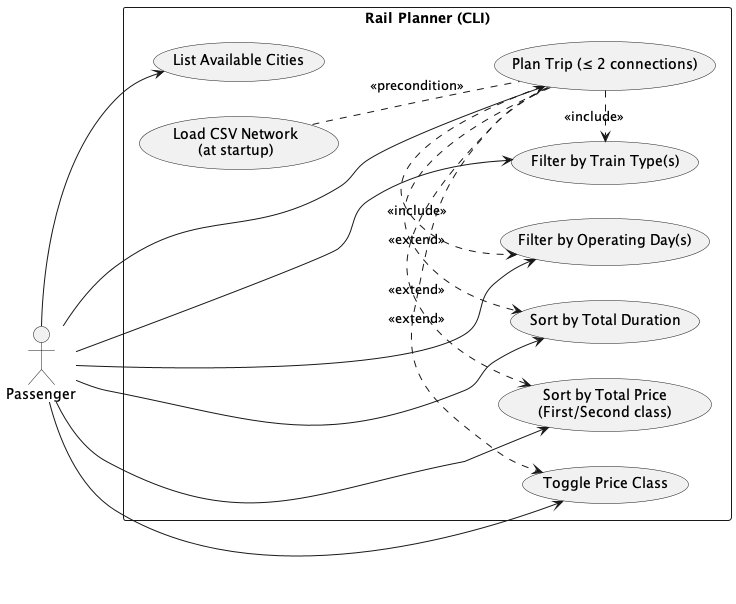

The diagram above was rendered by PlantUML. Its source (embedded in the PNG):
@startuml use case diagram
left to right direction
actor Passenger as User

rectangle "Rail Planner (CLI)" {
  usecase "Load CSV Network\n(at startup)" as UC_Load
  usecase "List Available Cities" as UC_List
  usecase "Plan Trip (≤ 2 connections)" as UC_Plan
  usecase "Filter by Train Type(s)" as UC_FilterType
  usecase "Filter by Operating Day(s)" as UC_FilterDay
  usecase "Sort by Total Duration" as UC_SortDur
  usecase "Sort by Total Price\n(First/Second class)" as UC_SortPrice
  usecase "Toggle Price Class" as UC_Toggle
}

User --> UC_List
User --> UC_Plan
User --> UC_SortDur
User --> UC_SortPrice
User --> UC_Toggle
User --> UC_FilterType
User --> UC_FilterDay

UC_Plan .> UC_FilterType : <<include>>
UC_Plan .> UC_FilterDay  : <<include>>
UC_Plan .> UC_SortDur    : <<extend>>
UC_Plan .> UC_SortPrice  : <<extend>>
UC_Plan .> UC_Toggle     : <<extend>>
UC_Load .. UC_Plan       : <<precondition>>
@enduml